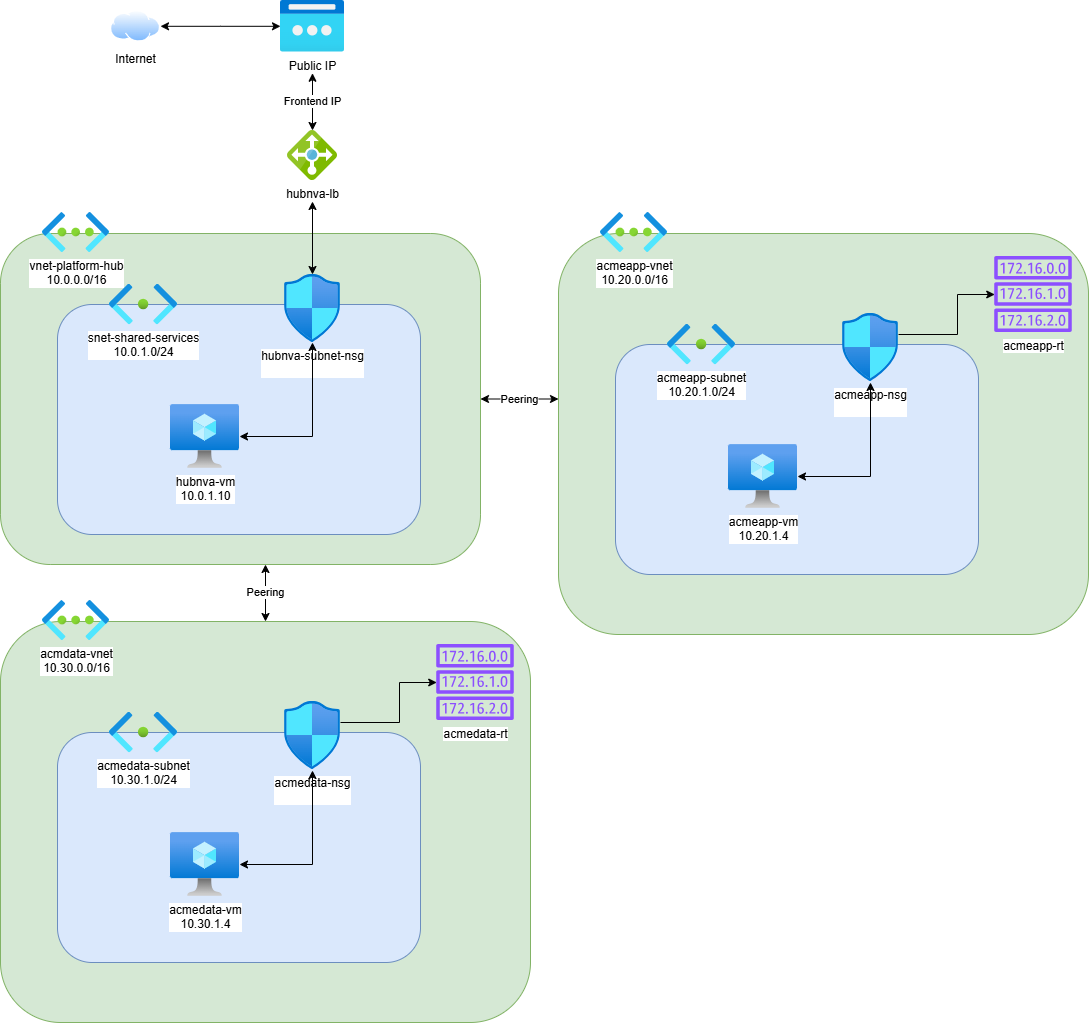

The diagram above was exported from draw.io. Its source (the exported page's mxGraphModel, read from the mxfile embedded in the PNG):
<mxGraphModel dx="1406" dy="780" grid="1" gridSize="10" guides="1" tooltips="1" connect="1" arrows="1" fold="1" page="1" pageScale="1" pageWidth="827" pageHeight="1169" math="0" shadow="0">
  <root>
    <mxCell id="0" />
    <mxCell id="1" parent="0" />
    <mxCell id="DQ3ziIIqPO9FCyz7YCUM-34" edge="1" parent="1" source="DQ3ziIIqPO9FCyz7YCUM-17" style="edgeStyle=orthogonalEdgeStyle;rounded=0;orthogonalLoop=1;jettySize=auto;html=1;defaultLabelBackgroundColor=page;startArrow=classic;startFill=1;" target="DQ3ziIIqPO9FCyz7YCUM-18" value="Peering">
      <mxGeometry relative="1" as="geometry">
        <Array as="points">
          <mxPoint x="580" y="444.5" />
          <mxPoint x="580" y="444.5" />
        </Array>
      </mxGeometry>
    </mxCell>
    <mxCell id="DQ3ziIIqPO9FCyz7YCUM-17" parent="1" style="rounded=1;whiteSpace=wrap;html=1;roundedPerimeter=1;arcSize=15;fillColor=#d5e8d4;strokeColor=#82b366;" value="" vertex="1">
      <mxGeometry height="331" width="480" x="20" y="279" as="geometry" />
    </mxCell>
    <mxCell id="DQ3ziIIqPO9FCyz7YCUM-16" parent="1" style="rounded=1;whiteSpace=wrap;html=1;roundedPerimeter=1;fillColor=#dae8fc;strokeColor=#6c8ebf;" value="" vertex="1">
      <mxGeometry height="230" width="363" x="77" y="350" as="geometry" />
    </mxCell>
    <mxCell id="DQ3ziIIqPO9FCyz7YCUM-2" parent="1" style="image;aspect=fixed;perimeter=ellipsePerimeter;html=1;align=center;shadow=0;dashed=0;spacingTop=3;image=img/lib/active_directory/internet_cloud.svg;labelPerimeter=1;" value="Internet" vertex="1">
      <mxGeometry height="31.5" width="50" x="130" y="56" as="geometry" />
    </mxCell>
    <mxCell id="DQ3ziIIqPO9FCyz7YCUM-5" edge="1" parent="1" source="DQ3ziIIqPO9FCyz7YCUM-3" style="edgeStyle=orthogonalEdgeStyle;rounded=0;orthogonalLoop=1;jettySize=auto;html=1;defaultLabelBackgroundColor=page;startArrow=classic;startFill=1;endArrow=classic;endFill=1;" target="DQ3ziIIqPO9FCyz7YCUM-2" value="">
      <mxGeometry relative="1" x="-0.0667" as="geometry">
        <mxPoint x="188" y="71.75" as="targetPoint" />
      </mxGeometry>
    </mxCell>
    <mxCell id="DQ3ziIIqPO9FCyz7YCUM-3" parent="1" style="image;aspect=fixed;html=1;align=center;fontSize=12;image=img/lib/azure2/networking/Public_IP_Addresses_Classic.svg;points=[[0.499,0.003,0],[0.5,0.997,0],[0,0.5,0],[1,0.5,0],[0.99,0.013,0],[0.99,0.987,0],[0.01,0.987,0],[0.013,0.01,0]];labelPerimeter=1;" value="Public IP" vertex="1">
      <mxGeometry height="52" width="64" x="300" y="45.75" as="geometry" />
    </mxCell>
    <mxCell id="DQ3ziIIqPO9FCyz7YCUM-7" edge="1" parent="1" source="DQ3ziIIqPO9FCyz7YCUM-6" style="edgeStyle=orthogonalEdgeStyle;rounded=0;orthogonalLoop=1;jettySize=auto;html=1;defaultLabelBackgroundColor=page;startArrow=classic;startFill=1;" target="DQ3ziIIqPO9FCyz7YCUM-3" value="Frontend IP">
      <mxGeometry relative="1" as="geometry" />
    </mxCell>
    <mxCell id="DQ3ziIIqPO9FCyz7YCUM-6" parent="1" style="image;sketch=0;aspect=fixed;html=1;align=center;fontSize=12;image=img/lib/mscae/Load_Balancer_feature.svg;points=[[0.5,0,0],[0.499,1,0],[0,0.5,0],[1,0.5,0],[0.77,0.23,0],[0.77,0.77,0],[0.23,0.77,0],[0.23,0.23,0]];labelPerimeter=1;" value="hubnva-lb" vertex="1">
      <mxGeometry height="50" width="50" x="307" y="176" as="geometry" />
    </mxCell>
    <mxCell id="DQ3ziIIqPO9FCyz7YCUM-8" parent="1" style="image;aspect=fixed;html=1;align=center;fontSize=12;image=img/lib/azure2/networking/Virtual_Networks.svg;points=[[0.5,0,0],[0.5,1,0],[0,0.498,0],[1,0.498,0],[0.722,0.005,0],[0.712,0.999,0],[0.288,0.999,0],[0.283,0.001,0]];labelPerimeter=1;" value="vnet-platform-hub&lt;div&gt;10.0.0.0/16&lt;/div&gt;" vertex="1">
      <mxGeometry height="40" width="67" x="62" y="258" as="geometry" />
    </mxCell>
    <mxCell id="DQ3ziIIqPO9FCyz7YCUM-11" edge="1" parent="1" source="DQ3ziIIqPO9FCyz7YCUM-9" style="edgeStyle=orthogonalEdgeStyle;rounded=0;orthogonalLoop=1;jettySize=auto;html=1;defaultLabelBackgroundColor=page;startArrow=classic;startFill=1;" target="DQ3ziIIqPO9FCyz7YCUM-6" value="">
      <mxGeometry relative="1" as="geometry" />
    </mxCell>
    <mxCell id="DQ3ziIIqPO9FCyz7YCUM-9" parent="1" style="image;aspect=fixed;html=1;align=center;fontSize=12;image=img/lib/azure2/networking/Network_Security_Groups.svg;points=[[0.5,0,0],[0.5,1,0],[0.003,0.5,0],[0.997,0.5,0],[0.99,0.125,0],[0.86,0.752,0],[0.149,0.762,0],[0.01,0.125,0]];labelPerimeter=1;" value="hubnva-subnet-nsg&lt;div&gt;&lt;br&gt;&lt;/div&gt;" vertex="1">
      <mxGeometry height="68" width="56.00000000000001" x="304" y="320" as="geometry" />
    </mxCell>
    <mxCell id="DQ3ziIIqPO9FCyz7YCUM-10" parent="1" style="image;aspect=fixed;html=1;align=center;fontSize=12;image=img/lib/azure2/networking/Subnet.svg;points=[[0.5,0,0],[0.5,1,0],[0,0.498,0],[1,0.498,0],[0.717,0.001,0],[0.712,0.999,0],[0.288,0.999,0],[0.283,0.001,0]];labelPerimeter=1;" value="snet-shared-services&lt;div&gt;10.0.1.0/24&lt;/div&gt;" vertex="1">
      <mxGeometry height="40.72" width="68" x="129" y="329.64" as="geometry" />
    </mxCell>
    <mxCell id="DQ3ziIIqPO9FCyz7YCUM-14" edge="1" parent="1" source="DQ3ziIIqPO9FCyz7YCUM-13" style="edgeStyle=orthogonalEdgeStyle;rounded=0;orthogonalLoop=1;jettySize=auto;html=1;defaultLabelBackgroundColor=page;entryX=0.5;entryY=1;entryDx=0;entryDy=0;entryPerimeter=0;startArrow=classic;startFill=1;" target="DQ3ziIIqPO9FCyz7YCUM-9" value="">
      <mxGeometry relative="1" x="-0.2028" as="geometry" />
    </mxCell>
    <mxCell id="DQ3ziIIqPO9FCyz7YCUM-13" parent="1" style="image;aspect=fixed;html=1;align=center;fontSize=12;image=img/lib/azure2/compute/Virtual_Machine.svg;points=[[0.5,0,0],[0.5,1,0],[0,0.5,0],[1,0.5,0],[0.985,0.006,0],[0.75,1,0],[0.25,1,0],[0.015,0.006,0]];labelPerimeter=1;" value="hubnva-vm&lt;div&gt;10.0.1.10&lt;/div&gt;" vertex="1">
      <mxGeometry height="64" width="69" x="190" y="450" as="geometry" />
    </mxCell>
    <mxCell id="DQ3ziIIqPO9FCyz7YCUM-18" parent="1" style="rounded=1;whiteSpace=wrap;html=1;roundedPerimeter=1;arcSize=15;fillColor=#d5e8d4;strokeColor=#82b366;" value="" vertex="1">
      <mxGeometry height="401" width="530" x="578" y="279" as="geometry" />
    </mxCell>
    <mxCell id="DQ3ziIIqPO9FCyz7YCUM-19" parent="1" style="rounded=1;whiteSpace=wrap;html=1;roundedPerimeter=1;fillColor=#dae8fc;strokeColor=#6c8ebf;" value="" vertex="1">
      <mxGeometry height="230" width="363" x="635" y="390" as="geometry" />
    </mxCell>
    <mxCell id="DQ3ziIIqPO9FCyz7YCUM-20" parent="1" style="image;aspect=fixed;html=1;align=center;fontSize=12;image=img/lib/azure2/networking/Virtual_Networks.svg;points=[[0.5,0,0],[0.5,1,0],[0,0.498,0],[1,0.498,0],[0.722,0.005,0],[0.712,0.999,0],[0.288,0.999,0],[0.283,0.001,0]];labelPerimeter=1;" value="acmeapp-vnet&lt;div&gt;10.20.0.0/16&lt;/div&gt;" vertex="1">
      <mxGeometry height="40" width="67" x="620" y="258" as="geometry" />
    </mxCell>
    <mxCell id="DQ3ziIIqPO9FCyz7YCUM-33" edge="1" parent="1" style="edgeStyle=orthogonalEdgeStyle;rounded=0;orthogonalLoop=1;jettySize=auto;html=1;defaultLabelBackgroundColor=page;" target="DQ3ziIIqPO9FCyz7YCUM-31" value="">
      <mxGeometry relative="1" x="-0.2953" as="geometry">
        <Array as="points">
          <mxPoint x="977" y="380" />
          <mxPoint x="977" y="340" />
        </Array>
        <mxPoint x="918" y="380" as="sourcePoint" />
        <mxPoint x="1014.228883213374" y="380" as="targetPoint" />
      </mxGeometry>
    </mxCell>
    <mxCell id="DQ3ziIIqPO9FCyz7YCUM-21" parent="1" style="image;aspect=fixed;html=1;align=center;fontSize=12;image=img/lib/azure2/networking/Network_Security_Groups.svg;points=[[0.5,0,0],[0.5,1,0],[0.003,0.5,0],[0.997,0.5,0],[0.99,0.125,0],[0.86,0.752,0],[0.149,0.762,0],[0.01,0.125,0]];labelPerimeter=1;" value="acmeapp-nsg&lt;br&gt;&lt;div&gt;&lt;br&gt;&lt;/div&gt;" vertex="1">
      <mxGeometry height="68" width="56" x="862" y="359" as="geometry" />
    </mxCell>
    <mxCell id="DQ3ziIIqPO9FCyz7YCUM-22" parent="1" style="image;aspect=fixed;html=1;align=center;fontSize=12;image=img/lib/azure2/networking/Subnet.svg;points=[[0.5,0,0],[0.5,1,0],[0,0.498,0],[1,0.498,0],[0.717,0.001,0],[0.712,0.999,0],[0.288,0.999,0],[0.283,0.001,0]];labelPerimeter=1;" value="acmeapp-subnet&lt;br&gt;&lt;div&gt;10.20.1.0/24&lt;/div&gt;" vertex="1">
      <mxGeometry height="40.72" width="68" x="687" y="369.64" as="geometry" />
    </mxCell>
    <mxCell id="DQ3ziIIqPO9FCyz7YCUM-23" edge="1" parent="1" source="DQ3ziIIqPO9FCyz7YCUM-24" style="edgeStyle=orthogonalEdgeStyle;rounded=0;orthogonalLoop=1;jettySize=auto;html=1;defaultLabelBackgroundColor=page;entryX=0.5;entryY=1;entryDx=0;entryDy=0;entryPerimeter=0;startArrow=classic;startFill=1;" value="">
      <mxGeometry relative="1" x="-0.2028" as="geometry">
        <mxPoint x="889.9999999999995" y="428" as="targetPoint" />
      </mxGeometry>
    </mxCell>
    <mxCell id="DQ3ziIIqPO9FCyz7YCUM-24" parent="1" style="image;aspect=fixed;html=1;align=center;fontSize=12;image=img/lib/azure2/compute/Virtual_Machine.svg;points=[[0.5,0,0],[0.5,1,0],[0,0.5,0],[1,0.5,0],[0.985,0.006,0],[0.75,1,0],[0.25,1,0],[0.015,0.006,0]];labelPerimeter=1;" value="acmeapp-vm&lt;div&gt;10.20.1.4&lt;/div&gt;" vertex="1">
      <mxGeometry height="64" width="69" x="748" y="490" as="geometry" />
    </mxCell>
    <mxCell id="DQ3ziIIqPO9FCyz7YCUM-31" parent="1" style="sketch=0;outlineConnect=0;fontColor=#232F3E;gradientColor=none;fillColor=#8C4FFF;strokeColor=none;dashed=0;verticalLabelPosition=bottom;verticalAlign=top;align=center;html=1;fontSize=12;fontStyle=0;aspect=fixed;pointerEvents=1;shape=mxgraph.aws4.route_table;labelPerimeter=1;" value="&lt;span style=&quot;color: rgb(0, 0, 0); background-color: rgb(255, 255, 255);&quot;&gt;acmeapp-rt&lt;/span&gt;" vertex="1">
      <mxGeometry height="76" width="78" x="1014" y="302" as="geometry" />
    </mxCell>
    <mxCell id="DQ3ziIIqPO9FCyz7YCUM-49" edge="1" parent="1" source="DQ3ziIIqPO9FCyz7YCUM-37" style="edgeStyle=orthogonalEdgeStyle;rounded=0;orthogonalLoop=1;jettySize=auto;html=1;defaultLabelBackgroundColor=page;startArrow=classic;startFill=1;" target="DQ3ziIIqPO9FCyz7YCUM-17" value="Peering">
      <mxGeometry relative="1" as="geometry">
        <Array as="points">
          <mxPoint x="260" y="690" />
          <mxPoint x="260" y="690" />
        </Array>
      </mxGeometry>
    </mxCell>
    <mxCell id="DQ3ziIIqPO9FCyz7YCUM-37" parent="1" style="rounded=1;whiteSpace=wrap;html=1;roundedPerimeter=1;arcSize=15;fillColor=#d5e8d4;strokeColor=#82b366;" value="" vertex="1">
      <mxGeometry height="401" width="530" x="20" y="667" as="geometry" />
    </mxCell>
    <mxCell id="DQ3ziIIqPO9FCyz7YCUM-38" parent="1" style="rounded=1;whiteSpace=wrap;html=1;roundedPerimeter=1;fillColor=#dae8fc;strokeColor=#6c8ebf;" value="" vertex="1">
      <mxGeometry height="230" width="363" x="77" y="778" as="geometry" />
    </mxCell>
    <mxCell id="DQ3ziIIqPO9FCyz7YCUM-39" parent="1" style="image;aspect=fixed;html=1;align=center;fontSize=12;image=img/lib/azure2/networking/Virtual_Networks.svg;points=[[0.5,0,0],[0.5,1,0],[0,0.498,0],[1,0.498,0],[0.722,0.005,0],[0.712,0.999,0],[0.288,0.999,0],[0.283,0.001,0]];labelPerimeter=1;" value="acmdata-vnet&lt;div&gt;10.30.0.0/16&lt;/div&gt;" vertex="1">
      <mxGeometry height="40" width="67" x="62" y="646" as="geometry" />
    </mxCell>
    <mxCell id="DQ3ziIIqPO9FCyz7YCUM-40" edge="1" parent="1" style="edgeStyle=orthogonalEdgeStyle;rounded=0;orthogonalLoop=1;jettySize=auto;html=1;defaultLabelBackgroundColor=page;" target="DQ3ziIIqPO9FCyz7YCUM-48" value="">
      <mxGeometry relative="1" x="-0.2953" as="geometry">
        <Array as="points">
          <mxPoint x="419" y="768" />
          <mxPoint x="419" y="728" />
        </Array>
        <mxPoint x="360" y="768" as="sourcePoint" />
        <mxPoint x="456.22888321337405" y="768" as="targetPoint" />
      </mxGeometry>
    </mxCell>
    <mxCell id="DQ3ziIIqPO9FCyz7YCUM-41" parent="1" style="image;aspect=fixed;html=1;align=center;fontSize=12;image=img/lib/azure2/networking/Network_Security_Groups.svg;points=[[0.5,0,0],[0.5,1,0],[0.003,0.5,0],[0.997,0.5,0],[0.99,0.125,0],[0.86,0.752,0],[0.149,0.762,0],[0.01,0.125,0]];labelPerimeter=1;" value="acmedata-nsg&lt;br&gt;&lt;div&gt;&lt;br&gt;&lt;/div&gt;" vertex="1">
      <mxGeometry height="68" width="56" x="304" y="747" as="geometry" />
    </mxCell>
    <mxCell id="DQ3ziIIqPO9FCyz7YCUM-45" parent="1" style="image;aspect=fixed;html=1;align=center;fontSize=12;image=img/lib/azure2/networking/Subnet.svg;points=[[0.5,0,0],[0.5,1,0],[0,0.498,0],[1,0.498,0],[0.717,0.001,0],[0.712,0.999,0],[0.288,0.999,0],[0.283,0.001,0]];labelPerimeter=1;" value="acmedata-subnet&lt;br&gt;&lt;div&gt;10.30.1.0/24&lt;/div&gt;" vertex="1">
      <mxGeometry height="40.72" width="68" x="129" y="757.64" as="geometry" />
    </mxCell>
    <mxCell id="DQ3ziIIqPO9FCyz7YCUM-46" edge="1" parent="1" source="DQ3ziIIqPO9FCyz7YCUM-47" style="edgeStyle=orthogonalEdgeStyle;rounded=0;orthogonalLoop=1;jettySize=auto;html=1;defaultLabelBackgroundColor=page;entryX=0.5;entryY=1;entryDx=0;entryDy=0;entryPerimeter=0;startArrow=classic;startFill=1;" value="">
      <mxGeometry relative="1" x="-0.2028" as="geometry">
        <mxPoint x="331.99999999999955" y="816" as="targetPoint" />
      </mxGeometry>
    </mxCell>
    <mxCell id="DQ3ziIIqPO9FCyz7YCUM-47" parent="1" style="image;aspect=fixed;html=1;align=center;fontSize=12;image=img/lib/azure2/compute/Virtual_Machine.svg;points=[[0.5,0,0],[0.5,1,0],[0,0.5,0],[1,0.5,0],[0.985,0.006,0],[0.75,1,0],[0.25,1,0],[0.015,0.006,0]];labelPerimeter=1;" value="acmedata-vm&lt;div&gt;10.30.1.4&lt;/div&gt;" vertex="1">
      <mxGeometry height="64" width="69" x="190" y="878" as="geometry" />
    </mxCell>
    <mxCell id="DQ3ziIIqPO9FCyz7YCUM-48" parent="1" style="sketch=0;outlineConnect=0;fontColor=#232F3E;gradientColor=none;fillColor=#8C4FFF;strokeColor=none;dashed=0;verticalLabelPosition=bottom;verticalAlign=top;align=center;html=1;fontSize=12;fontStyle=0;aspect=fixed;pointerEvents=1;shape=mxgraph.aws4.route_table;labelPerimeter=1;" value="&lt;span style=&quot;color: rgb(0, 0, 0); background-color: rgb(255, 255, 255);&quot;&gt;acmedata-rt&lt;/span&gt;" vertex="1">
      <mxGeometry height="76" width="78" x="456" y="690" as="geometry" />
    </mxCell>
  </root>
</mxGraphModel>